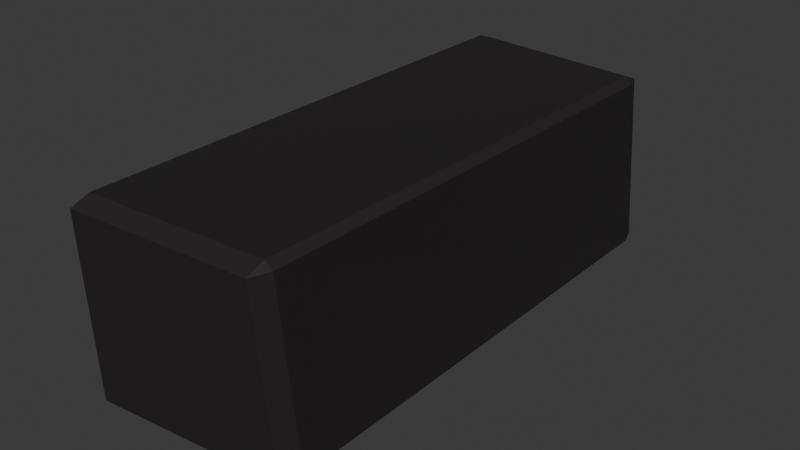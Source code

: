# Source: block.blend  (saved by Blender 5.2.45; exported with 4.5.12 LTS)
import bpy
from mathutils import Matrix  # noqa: F401  (used for matrix-valued properties, if any)

bpy.ops.wm.read_factory_settings(use_empty=True)
scene = bpy.context.scene
scene.name = 'Scene'

# ---- collections
col_collection = bpy.data.collections.new('Collection'); scene.collection.children.link(col_collection)

# ---- materials (node trees are filled in below, after node groups)
mat_bricks = bpy.data.materials.new('Bricks')
mat_bricks.alpha_threshold = 0.0
mat_bricks.use_backface_culling_lightprobe_volume = False
mat_bricks.roughness = 0.5
mat_bricks.line_color = (0.0, 0.0, 0.0, 1.0)

# ---- material node trees
mat_bricks.use_nodes = True; mat_bricks.node_tree.nodes.clear()
_N = mat_bricks.node_tree.nodes; _L = mat_bricks.node_tree.links
n0 = _N.new('ShaderNodeOutputMaterial'); n0.name = 'Material Output'; n0.location = (300, 300)
n1 = _N.new('ShaderNodeBsdfPrincipled'); n1.name = 'Principled BSDF'; n1.location = (10, 300)
n1.inputs[0].default_value = (0.01674, 0.01412, 0.01466, 1.0)
n1.inputs[2].default_value = 0.7
n1.inputs[3].default_value = 1.45
_L.new(n1.outputs[0], n0.inputs[0])
n0.is_active_output = True

# ---- world
world_world = bpy.data.worlds.new('World'); scene.world = world_world
world_world.use_nodes = True; world_world.node_tree.nodes.clear()
_N = world_world.node_tree.nodes; _L = world_world.node_tree.links
n0 = _N.new('ShaderNodeOutputWorld'); n0.name = 'World Output'; n0.location = (300, 300)
n1 = _N.new('ShaderNodeBackground'); n1.name = 'Background'; n1.location = (10, 300)
n1.inputs[0].default_value = (0.05088, 0.05088, 0.05088, 1.0)
_L.new(n1.outputs[0], n0.inputs[0])
n0.is_active_output = True
world_world.color = (0.05088, 0.05088, 0.05088)
world_world.sun_shadow_jitter_overblur = 0.0

# ---- meshes
me_cube_006 = bpy.data.meshes.new('Cube.006')
me_cube_006.from_pydata([(-0.6702, -2.083, -0.4838), (-0.6693, -2.224, -0.4323), (-0.7196, -2.089, -0.4346), (-0.6361, -2.294, 0.9194), (-0.6359, -2.158, 0.97), (-0.6878, -2.16, 0.9201), (-0.6597, 1.648, -0.5045), (-0.7105, 1.646, -0.4551), (-0.6595, 1.785, -0.4546), (-0.6643, 1.591, 0.9683), (-0.6651, 1.731, 0.9176), (-0.7147, 1.594, 0.9194), (0.7454, -1.985, -0.4424), (0.7926, -1.984, -0.3903), (0.7439, -2.126, -0.3907), (0.6537, -2.051, 0.9498), (0.6572, -2.187, 0.9001), (0.7077, -2.044, 0.8985), (0.6944, 1.663, -0.4711), (0.6908, 1.799, -0.4216), (0.7434, 1.661, -0.4192), (0.6453, 1.576, 0.9234), (0.6976, 1.578, 0.871), (0.6466, 1.717, 0.8716)], [], [(6, 7, 8), (9, 10, 11), (12, 13, 14), (15, 16, 17), (18, 19, 20), (21, 22, 23), (6, 0, 2, 7), (1, 3, 5, 2), (4, 9, 11, 5), (10, 8, 7, 11), (18, 6, 8, 19), (9, 21, 23, 10), (22, 20, 19, 23), (12, 18, 20, 13), (21, 15, 17, 22), (16, 14, 13, 17), (0, 12, 14, 1), (15, 4, 3, 16), (6, 18, 12, 0), (2, 5, 11, 7), (14, 16, 3, 1), (21, 9, 4, 15), (8, 10, 23, 19), (20, 22, 17, 13)])
_uv = me_cube_006.uv_layers.new(name='UVMap')
_uv.uv.foreach_set('vector', [0.1336, 0.5087, 0.1251, 0.5089, 0.1339, 0.5001, 0.625, 0.2532, 0.6163, 0.2589, 0.6164, 0.2436, 0.3666, 0.7412, 0.3817, 0.7412, 0.3752, 0.7542, 0.6295, 0.7456, 0.6161, 0.7567, 0.6159, 0.7411, 0.3664, 0.5088, 0.3751, 0.4957, 0.3818, 0.5089, 0.6295, 0.5, 0.616, 0.5067, 0.616, 0.4911, 0.1336, 0.5087, 0.1334, 0.7413, 0.1252, 0.7417, 0.1251, 0.5089, 0.3842, 4.761e-07, 0.6163, 0.0001032, 0.6163, 0.00859, 0.3837, 0.00862, 0.625, 0.008727, 0.625, 0.2532, 0.6164, 0.2436, 0.6163, 0.00859, 0.6163, 0.2589, 0.3837, 0.2588, 0.3836, 0.2414, 0.6164, 0.2436, 0.3664, 0.5088, 0.1336, 0.5087, 0.1339, 0.5001, 0.3751, 0.4957, 0.625, 0.2532, 0.6295, 0.5, 0.616, 0.4911, 0.6163, 0.2589, 0.616, 0.5067, 0.3818, 0.5089, 0.3751, 0.4957, 0.616, 0.4911, 0.3666, 0.7412, 0.3664, 0.5088, 0.3818, 0.5089, 0.3817, 0.7412, 0.6295, 0.5, 0.6295, 0.7456, 0.6159, 0.7411, 0.616, 0.5067, 0.6161, 0.7567, 0.3752, 0.7542, 0.3817, 0.7412, 0.6159, 0.7411, 0.1334, 0.7413, 0.3666, 0.7412, 0.3752, 0.7542, 0.1338, 0.75, 0.6295, 0.7456, 0.625, 0.9908, 0.6162, 0.991, 0.6161, 0.7567, 0.1336, 0.5087, 0.3664, 0.5088, 0.3666, 0.7412, 0.1334, 0.7413, 0.3837, 0.00862, 0.6163, 0.00859, 0.6164, 0.2436, 0.3836, 0.2414, 0.3752, 0.7542, 0.6161, 0.7567, 0.6162, 0.991, 0.3838, 0.9915, 0.6295, 0.5, 0.866, 0.5086, 0.8659, 0.7414, 0.6295, 0.7456, 0.3837, 0.2588, 0.6163, 0.2589, 0.616, 0.4911, 0.3751, 0.4957, 0.3818, 0.5089, 0.616, 0.5067, 0.6159, 0.7411, 0.3817, 0.7412])
me_cube_006.materials.append(mat_bricks)
me_cube_006.update()

# ---- objects
ob_cube_005 = bpy.data.objects.new('Cube.005', me_cube_006)

# ---- transforms, parenting, visibility, modifiers, constraints
ob_cube_005.location = (0.0, 0.0, 0.0)

# ---- collection membership
col_collection.objects.link(ob_cube_005)

# ---- scene / render settings (as saved in the file)
scene.frame_start = 1; scene.frame_end = 250; scene.frame_set(1)
scene.render.engine = 'BLENDER_EEVEE_NEXT'
scene.render.bake_bias = 0.0
scene.render.bake_samples = 0
scene.eevee.fast_gi_thickness_far = 0.0
bpy.context.view_layer.update()

# ---- added for rendering (the .blend has no active camera and no usable light): camera, sun
cam_auto = bpy.data.cameras.new('AutoCamera')
cam_auto.lens = 50.0
cam_auto.sensor_width = 36.0
cam_auto.clip_end = 1000.0
ob_auto_camera = bpy.data.objects.new('AutoCamera', cam_auto)
scene.collection.objects.link(ob_auto_camera)
ob_auto_camera.location = (4.29747, -5.36081, 3.64149)
ob_auto_camera.rotation_euler = (1.09748, -7.21219e-08, 0.694738)
scene.camera = ob_auto_camera
light_auto_sun = bpy.data.lights.new('AutoSun', 'SUN')
light_auto_sun.energy = 3.0
light_auto_sun.angle = 0.0523599
ob_auto_sun = bpy.data.objects.new('AutoSun', light_auto_sun)
scene.collection.objects.link(ob_auto_sun)
ob_auto_sun.rotation_euler = (0.872665, 0.174533, 0.523599)
bpy.context.view_layer.update()
